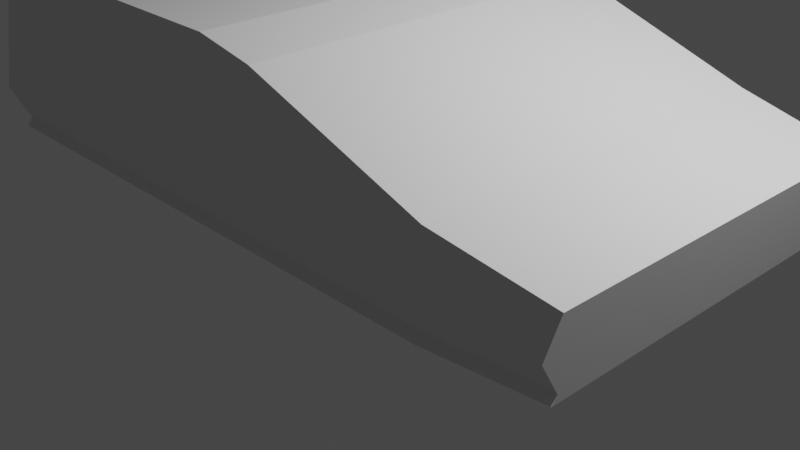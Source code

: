 # Source: FloatingCar.blend  (saved by Blender 2.90.8; exported with 4.5.12 LTS)
import bpy
from mathutils import Matrix  # noqa: F401  (used for matrix-valued properties, if any)

bpy.ops.wm.read_factory_settings(use_empty=True)
scene = bpy.context.scene
scene.name = 'Scene'

# ---- collections
col_collection = bpy.data.collections.new('Collection'); scene.collection.children.link(col_collection)

# ---- world
world_world = bpy.data.worlds.new('World'); scene.world = world_world
world_world.use_nodes = True; world_world.node_tree.nodes.clear()
_N = world_world.node_tree.nodes; _L = world_world.node_tree.links
n0 = _N.new('ShaderNodeOutputWorld'); n0.name = 'World Output'; n0.location = (300, 300)
n1 = _N.new('ShaderNodeBackground'); n1.name = 'Background'; n1.location = (10, 300)
n1.inputs[0].default_value = (0.05088, 0.05088, 0.05088, 1.0)
_L.new(n1.outputs[0], n0.inputs[0])
n0.is_active_output = True
world_world.color = (0.05088, 0.05088, 0.05088)
world_world.use_sun_shadow = False
world_world.sun_shadow_jitter_overblur = 0.0

# ---- cameras
cam_camera = bpy.data.cameras.new('Camera')
cam_camera.clip_end = 100.0
cam_camera.ortho_scale = 7.314

# ---- lights
light_light = bpy.data.lights.new('Light', 'POINT')
light_light.transmission_factor = 0.0
light_light.energy = 1000.0
light_light.shadow_soft_size = 0.1
light_light.shadow_maximum_resolution = 0.006
light_light.use_absolute_resolution = True

# ---- meshes
me_plane = bpy.data.meshes.new('Plane')
me_plane.from_pydata([(-1.0, -1.0, 0.6316), (1.0, -0.9391, 0.6316), (-1.0, 1.0, 0.6316), (1.0, 0.9391, 0.6316), (0.6721, -1.0, 0.6316), (0.6721, 1.0, 0.6316), (-1.0, 1.0, 2.287), (-1.0, -1.0, 2.287), (0.6721, -1.0, 1.518), (1.0, -0.9391, 1.268), (1.0, 0.9391, 1.268), (0.6721, 1.0, 1.518), (-1.0, 1.097, 1.029), (0.6721, 1.097, 1.006), (1.0, -1.03, 0.9499), (0.6721, -1.097, 1.006), (-1.0, -1.097, 1.029), (1.0, 1.03, 0.9499), (0.1306, 1.0, 0.6316), (0.1306, -1.0, 0.6316), (0.1306, 1.0, 2.208), (0.1306, -1.0, 2.208), (0.1306, -1.097, 1.049), (0.1306, 1.097, 1.049), (-0.6615, 1.0, 0.6316), (-0.6615, 1.0, 2.35), (-0.6615, -1.097, 1.043), (-0.6615, -1.0, 0.6316), (-0.6615, -1.0, 2.35), (-0.6615, 1.097, 1.043), (-0.04851, -1.0, 0.6316), (-0.04851, -1.0, 2.333), (-0.04851, 1.097, 1.058), (-0.04851, 1.0, 0.6316), (-0.04851, 1.0, 2.333), (-0.04851, -1.097, 1.058), (-1.0, 1.029, 0.557), (-1.0, -1.029, 0.557), (0.6721, -1.029, 0.557), (1.0, -0.9664, 0.557), (1.0, 0.9664, 0.557), (-0.6615, 1.029, 0.557), (0.1306, -1.029, 0.557), (0.6721, 1.029, 0.557), (0.1306, 1.029, 0.557), (-0.04851, -1.029, 0.557), (-0.04851, 1.029, 0.557), (-0.6615, -1.029, 0.557)], [], [(5, 3, 40, 43), (30, 27, 47, 45), (8, 9, 10, 11), (21, 8, 11, 20), (29, 12, 6, 25), (15, 14, 9, 8), (22, 15, 8, 21), (14, 17, 10, 9), (12, 16, 7, 6), (17, 13, 11, 10), (3, 5, 13, 17), (2, 0, 16, 12), (1, 3, 17, 14), (19, 4, 15, 22), (4, 1, 14, 15), (24, 2, 12, 29), (5, 18, 23, 13), (30, 19, 22, 35), (35, 22, 21, 31), (13, 23, 20, 11), (31, 21, 20, 34), (18, 5, 43, 44), (33, 18, 44, 46), (7, 28, 25, 6), (16, 26, 28, 7), (0, 27, 26, 16), (33, 24, 29, 32), (32, 29, 25, 34), (23, 32, 34, 20), (18, 33, 32, 23), (1, 4, 38, 39), (28, 31, 34, 25), (26, 35, 31, 28), (27, 30, 35, 26), (38, 43, 40, 39), (42, 44, 43, 38), (45, 46, 44, 42), (37, 36, 41, 47), (47, 41, 46, 45), (3, 1, 39, 40), (19, 30, 45, 42), (27, 0, 37, 47), (2, 24, 41, 36), (24, 33, 46, 41), (0, 2, 36, 37), (4, 19, 42, 38)])
_uv = me_plane.uv_layers.new(name='UVMap')
_uv.uv.foreach_set('vector', [0.836, 1.0, 1.0, 1.0, 1.0, 1.0, 0.836, 1.0, 0.4757, 0.0, 0.1692, 0.0, 0.1692, 0.0, 0.4757, 0.0, 0.836, 0.0, 1.0, 0.0, 1.0, 1.0, 0.836, 1.0, 0.5653, 0.0, 0.836, 0.0, 0.836, 1.0, 0.5653, 1.0, 0.1692, 1.0, 0.0, 1.0, 0.0, 1.0, 0.1692, 1.0, 0.836, 0.0, 1.0, 0.0, 1.0, 0.0, 0.836, 0.0, 0.5653, 0.0, 0.836, 0.0, 0.836, 0.0, 0.5653, 0.0, 1.0, 0.0, 1.0, 1.0, 1.0, 1.0, 1.0, 0.0, 0.0, 1.0, 0.0, 0.0, 0.0, 0.0, 0.0, 1.0, 1.0, 1.0, 0.836, 1.0, 0.836, 1.0, 1.0, 1.0, 1.0, 1.0, 0.836, 1.0, 0.836, 1.0, 1.0, 1.0, 0.0, 1.0, 0.0, 0.0, 0.0, 0.0, 0.0, 1.0, 1.0, 0.0, 1.0, 1.0, 1.0, 1.0, 1.0, 0.0, 0.5653, 0.0, 0.836, 0.0, 0.836, 0.0, 0.5653, 0.0, 0.836, 0.0, 1.0, 0.0, 1.0, 0.0, 0.836, 0.0, 0.1692, 1.0, 0.0, 1.0, 0.0, 1.0, 0.1692, 1.0, 0.836, 1.0, 0.5653, 1.0, 0.5653, 1.0, 0.836, 1.0, 0.4757, 0.0, 0.5653, 0.0, 0.5653, 0.0, 0.4757, 0.0, 0.4757, 0.0, 0.5653, 0.0, 0.5653, 0.0, 0.4757, 0.0, 0.836, 1.0, 0.5653, 1.0, 0.5653, 1.0, 0.836, 1.0, 0.4757, 0.0, 0.5653, 0.0, 0.5653, 1.0, 0.4757, 1.0, 0.5653, 1.0, 0.836, 1.0, 0.836, 1.0, 0.5653, 1.0, 0.4757, 1.0, 0.5653, 1.0, 0.5653, 1.0, 0.4757, 1.0, 0.0, 0.0, 0.1692, 0.0, 0.1692, 1.0, 0.0, 1.0, 0.0, 0.0, 0.1692, 0.0, 0.1692, 0.0, 0.0, 0.0, 0.0, 0.0, 0.1692, 0.0, 0.1692, 0.0, 0.0, 0.0, 0.4757, 1.0, 0.1692, 1.0, 0.1692, 1.0, 0.4757, 1.0, 0.4757, 1.0, 0.1692, 1.0, 0.1692, 1.0, 0.4757, 1.0, 0.5653, 1.0, 0.4757, 1.0, 0.4757, 1.0, 0.5653, 1.0, 0.5653, 1.0, 0.4757, 1.0, 0.4757, 1.0, 0.5653, 1.0, 1.0, 0.0, 0.836, 0.0, 0.836, 0.0, 1.0, 0.0, 0.1692, 0.0, 0.4757, 0.0, 0.4757, 1.0, 0.1692, 1.0, 0.1692, 0.0, 0.4757, 0.0, 0.4757, 0.0, 0.1692, 0.0, 0.1692, 0.0, 0.4757, 0.0, 0.4757, 0.0, 0.1692, 0.0, 0.836, 0.0, 0.836, 1.0, 1.0, 1.0, 1.0, 0.0, 0.5653, 0.0, 0.5653, 1.0, 0.836, 1.0, 0.836, 0.0, 0.4757, 0.0, 0.4757, 1.0, 0.5653, 1.0, 0.5653, 0.0, 0.0, 0.0, 0.0, 1.0, 0.1692, 1.0, 0.1692, 0.0, 0.1692, 0.0, 0.1692, 1.0, 0.4757, 1.0, 0.4757, 0.0, 1.0, 1.0, 1.0, 0.0, 1.0, 0.0, 1.0, 1.0, 0.5653, 0.0, 0.4757, 0.0, 0.4757, 0.0, 0.5653, 0.0, 0.1692, 0.0, 0.0, 0.0, 0.0, 0.0, 0.1692, 0.0, 0.0, 1.0, 0.1692, 1.0, 0.1692, 1.0, 0.0, 1.0, 0.1692, 1.0, 0.4757, 1.0, 0.4757, 1.0, 0.1692, 1.0, 0.0, 0.0, 0.0, 1.0, 0.0, 1.0, 0.0, 0.0, 0.836, 0.0, 0.5653, 0.0, 0.5653, 0.0, 0.836, 0.0])
me_plane.use_remesh_fix_poles = True
me_plane.use_remesh_preserve_attributes = False
me_plane.use_mirror_vertex_groups = False
me_plane.update()

# ---- objects
ob_light = bpy.data.objects.new('Light', light_light)
ob_camera = bpy.data.objects.new('Camera', cam_camera)
ob_plane = bpy.data.objects.new('Plane', me_plane)

# ---- transforms, parenting, visibility, modifiers, constraints
ob_light.location = (4.076, 1.005, 5.904)
ob_light.rotation_euler = (0.6503, 0.05522, 1.866)
ob_light.lock_rotations_4d = False
ob_light.empty_display_type = 'ARROWS'
ob_light.color = (0.0, 0.0, 0.0, 0.0)
ob_light.lineart.crease_threshold = 0.0
ob_camera.location = (7.359, -6.926, 4.958)
ob_camera.rotation_euler = (1.109, 0.0, 0.8149)
ob_camera.lock_rotations_4d = False
ob_camera.empty_display_type = 'ARROWS'
ob_camera.color = (0.0, 0.0, 0.0, 0.0)
ob_camera.display_type = 'WIRE'
ob_camera.lineart.crease_threshold = 0.0
ob_plane.location = (0.0, 0.0, 0.0)
ob_plane.scale = (3.61, 2.07, 1.0)
ob_plane.lineart.crease_threshold = 0.0

# ---- collection membership
col_collection.objects.link(ob_light)
col_collection.objects.link(ob_camera)
col_collection.objects.link(ob_plane)

# ---- scene / render settings (as saved in the file)
scene.camera = ob_camera
scene.frame_start = 1; scene.frame_end = 250; scene.frame_set(1)
scene.render.engine = 'BLENDER_EEVEE_NEXT'
scene.cycles.use_denoising = False
scene.cycles.samples = 128
scene.cycles.sampling_pattern = 'TABULATED_SOBOL'
scene.cycles.use_adaptive_sampling = False
scene.cycles.use_light_tree = False
scene.view_settings.view_transform = 'Filmic'
bpy.context.view_layer.update()
